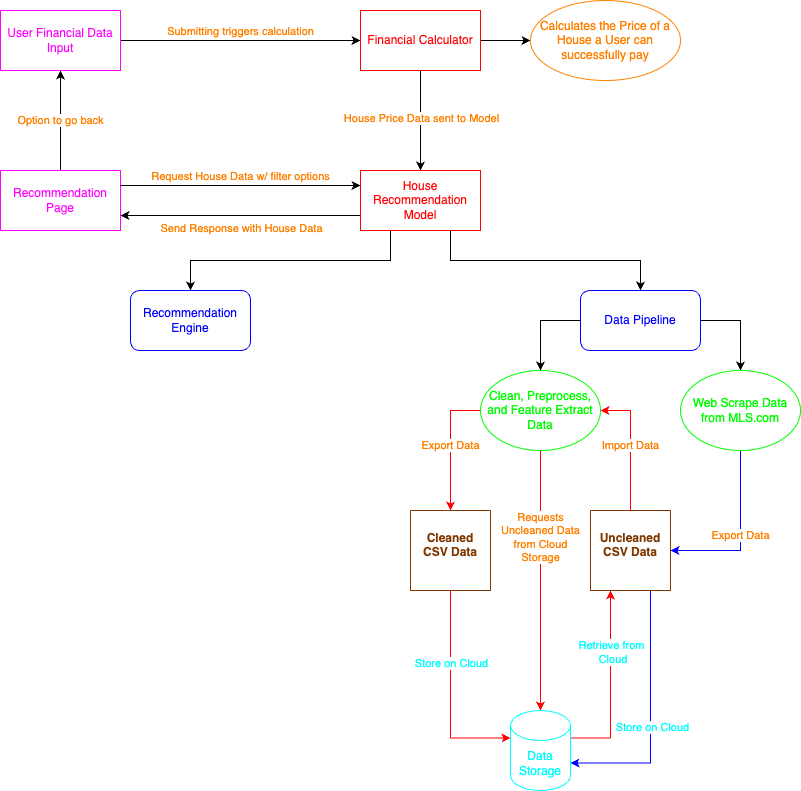

The diagram above was exported from draw.io. Its source (the exported page's mxGraphModel, read from the mxfile embedded in the PNG):
<mxGraphModel dx="1434" dy="739" grid="1" gridSize="10" guides="1" tooltips="1" connect="1" arrows="1" fold="1" page="1" pageScale="1" pageWidth="850" pageHeight="1100" background="#ffffff" math="0" shadow="0">
  <root>
    <mxCell id="0" />
    <mxCell id="1" parent="0" />
    <mxCell id="1jPYzUcfwXt_jr36FwYp-4" value="&lt;font color=&quot;#ff8000&quot;&gt;Submitting triggers calculation&lt;/font&gt;" style="edgeStyle=orthogonalEdgeStyle;rounded=0;orthogonalLoop=1;jettySize=auto;html=1;entryX=0;entryY=0.5;entryDx=0;entryDy=0;labelPosition=center;verticalLabelPosition=top;align=center;verticalAlign=bottom;" parent="1" source="1jPYzUcfwXt_jr36FwYp-1" target="1jPYzUcfwXt_jr36FwYp-2" edge="1">
      <mxGeometry relative="1" as="geometry">
        <mxPoint x="260" y="70" as="targetPoint" />
        <mxPoint as="offset" />
      </mxGeometry>
    </mxCell>
    <mxCell id="1jPYzUcfwXt_jr36FwYp-1" value="&lt;font color=&quot;#ff00ff&quot;&gt;User Financial Data Input&lt;/font&gt;" style="rounded=0;whiteSpace=wrap;html=1;strokeColor=#ff00ff;" parent="1" vertex="1">
      <mxGeometry x="40" y="40" width="120" height="60" as="geometry" />
    </mxCell>
    <mxCell id="1jPYzUcfwXt_jr36FwYp-6" value="" style="edgeStyle=orthogonalEdgeStyle;rounded=0;orthogonalLoop=1;jettySize=auto;html=1;" parent="1" source="1jPYzUcfwXt_jr36FwYp-2" target="1jPYzUcfwXt_jr36FwYp-5" edge="1">
      <mxGeometry relative="1" as="geometry" />
    </mxCell>
    <mxCell id="1jPYzUcfwXt_jr36FwYp-8" value="" style="edgeStyle=orthogonalEdgeStyle;rounded=0;orthogonalLoop=1;jettySize=auto;html=1;" parent="1" source="1jPYzUcfwXt_jr36FwYp-2" target="1jPYzUcfwXt_jr36FwYp-7" edge="1">
      <mxGeometry relative="1" as="geometry" />
    </mxCell>
    <mxCell id="1jPYzUcfwXt_jr36FwYp-9" value="&lt;font color=&quot;#ff8000&quot;&gt;House Price Data sent to Model&lt;/font&gt;" style="edgeLabel;html=1;align=center;verticalAlign=middle;resizable=0;points=[];" parent="1jPYzUcfwXt_jr36FwYp-8" vertex="1" connectable="0">
      <mxGeometry x="-0.06" relative="1" as="geometry">
        <mxPoint as="offset" />
      </mxGeometry>
    </mxCell>
    <mxCell id="1jPYzUcfwXt_jr36FwYp-2" value="&lt;font color=&quot;#ff0000&quot;&gt;Financial Calculator&lt;/font&gt;" style="rounded=0;whiteSpace=wrap;html=1;strokeColor=#ff0000;" parent="1" vertex="1">
      <mxGeometry x="400" y="40" width="120" height="60" as="geometry" />
    </mxCell>
    <mxCell id="1jPYzUcfwXt_jr36FwYp-5" value="&lt;font color=&quot;#ff8000&quot;&gt;Calculates the Price of a House a User can successfully pay&lt;/font&gt;" style="ellipse;whiteSpace=wrap;html=1;strokeColor=#ff8000;" parent="1" vertex="1">
      <mxGeometry x="570" y="30" width="150" height="80" as="geometry" />
    </mxCell>
    <mxCell id="1jPYzUcfwXt_jr36FwYp-12" value="" style="edgeStyle=orthogonalEdgeStyle;rounded=0;orthogonalLoop=1;jettySize=auto;html=1;entryX=0.5;entryY=0;entryDx=0;entryDy=0;exitX=0.75;exitY=1;exitDx=0;exitDy=0;" parent="1" source="1jPYzUcfwXt_jr36FwYp-7" target="1jPYzUcfwXt_jr36FwYp-10" edge="1">
      <mxGeometry relative="1" as="geometry">
        <mxPoint x="580" y="230" as="sourcePoint" />
        <mxPoint x="620" y="280" as="targetPoint" />
      </mxGeometry>
    </mxCell>
    <mxCell id="1jPYzUcfwXt_jr36FwYp-21" value="" style="edgeStyle=orthogonalEdgeStyle;rounded=0;orthogonalLoop=1;jettySize=auto;html=1;entryX=1;entryY=0.75;entryDx=0;entryDy=0;labelPosition=center;verticalLabelPosition=bottom;align=center;verticalAlign=top;exitX=0;exitY=0.75;exitDx=0;exitDy=0;" parent="1" source="1jPYzUcfwXt_jr36FwYp-7" target="1jPYzUcfwXt_jr36FwYp-17" edge="1">
      <mxGeometry relative="1" as="geometry">
        <mxPoint x="300" y="230" as="targetPoint" />
      </mxGeometry>
    </mxCell>
    <mxCell id="1jPYzUcfwXt_jr36FwYp-26" value="&lt;font color=&quot;#ff8000&quot;&gt;Send Response with House Data&lt;/font&gt;" style="edgeLabel;html=1;align=center;verticalAlign=middle;resizable=0;points=[];" parent="1jPYzUcfwXt_jr36FwYp-21" vertex="1" connectable="0">
      <mxGeometry relative="1" as="geometry">
        <mxPoint y="12" as="offset" />
      </mxGeometry>
    </mxCell>
    <mxCell id="1jPYzUcfwXt_jr36FwYp-7" value="&lt;font color=&quot;#ff0000&quot;&gt;House Recommendation Model&lt;/font&gt;" style="rounded=0;whiteSpace=wrap;html=1;strokeColor=#ff0000;" parent="1" vertex="1">
      <mxGeometry x="400" y="200" width="120" height="60" as="geometry" />
    </mxCell>
    <mxCell id="1jPYzUcfwXt_jr36FwYp-33" value="" style="edgeStyle=orthogonalEdgeStyle;rounded=0;orthogonalLoop=1;jettySize=auto;html=1;entryX=0.5;entryY=0;entryDx=0;entryDy=0;exitX=1;exitY=0.5;exitDx=0;exitDy=0;" parent="1" source="1jPYzUcfwXt_jr36FwYp-10" target="1jPYzUcfwXt_jr36FwYp-28" edge="1">
      <mxGeometry relative="1" as="geometry">
        <mxPoint x="800" y="350" as="targetPoint" />
        <Array as="points">
          <mxPoint x="780" y="350" />
        </Array>
      </mxGeometry>
    </mxCell>
    <mxCell id="1jPYzUcfwXt_jr36FwYp-10" value="&lt;font color=&quot;#0000ff&quot;&gt;Data Pipeline&lt;/font&gt;" style="rounded=1;whiteSpace=wrap;html=1;strokeColor=#0000ff;" parent="1" vertex="1">
      <mxGeometry x="620" y="320" width="120" height="60" as="geometry" />
    </mxCell>
    <mxCell id="1jPYzUcfwXt_jr36FwYp-13" value="" style="edgeStyle=orthogonalEdgeStyle;rounded=0;orthogonalLoop=1;jettySize=auto;html=1;entryX=0.5;entryY=0;entryDx=0;entryDy=0;exitX=0.25;exitY=1;exitDx=0;exitDy=0;" parent="1" source="1jPYzUcfwXt_jr36FwYp-7" target="1jPYzUcfwXt_jr36FwYp-14" edge="1">
      <mxGeometry relative="1" as="geometry">
        <mxPoint x="200" y="230" as="sourcePoint" />
        <mxPoint x="300" y="280" as="targetPoint" />
        <Array as="points">
          <mxPoint x="430" y="290" />
          <mxPoint x="230" y="290" />
        </Array>
      </mxGeometry>
    </mxCell>
    <mxCell id="1jPYzUcfwXt_jr36FwYp-14" value="&lt;font color=&quot;#0000ff&quot;&gt;Recommendation Engine&lt;/font&gt;" style="rounded=1;whiteSpace=wrap;html=1;strokeColor=#0000ff;" parent="1" vertex="1">
      <mxGeometry x="170" y="320" width="120" height="60" as="geometry" />
    </mxCell>
    <mxCell id="1jPYzUcfwXt_jr36FwYp-18" value="&lt;font color=&quot;#ff8000&quot;&gt;Option to go back&lt;/font&gt;" style="edgeStyle=orthogonalEdgeStyle;rounded=0;orthogonalLoop=1;jettySize=auto;html=1;" parent="1" source="1jPYzUcfwXt_jr36FwYp-17" target="1jPYzUcfwXt_jr36FwYp-1" edge="1">
      <mxGeometry relative="1" as="geometry" />
    </mxCell>
    <mxCell id="1jPYzUcfwXt_jr36FwYp-17" value="&lt;font color=&quot;#ff00ff&quot;&gt;Recommendation Page&lt;/font&gt;" style="rounded=0;whiteSpace=wrap;html=1;strokeColor=#ff00ff;" parent="1" vertex="1">
      <mxGeometry x="40" y="200" width="120" height="60" as="geometry" />
    </mxCell>
    <mxCell id="1jPYzUcfwXt_jr36FwYp-23" value="&lt;font color=&quot;#ff8000&quot;&gt;Request House Data w/ filter options&lt;/font&gt;" style="edgeStyle=orthogonalEdgeStyle;rounded=0;orthogonalLoop=1;jettySize=auto;html=1;entryX=0;entryY=0.25;entryDx=0;entryDy=0;exitX=1;exitY=0.25;exitDx=0;exitDy=0;labelPosition=center;verticalLabelPosition=top;align=center;verticalAlign=bottom;" parent="1" source="1jPYzUcfwXt_jr36FwYp-17" target="1jPYzUcfwXt_jr36FwYp-7" edge="1">
      <mxGeometry relative="1" as="geometry">
        <mxPoint x="260" y="210" as="sourcePoint" />
        <mxPoint x="380" y="210" as="targetPoint" />
        <mxPoint as="offset" />
      </mxGeometry>
    </mxCell>
    <mxCell id="YvS1dzPIDYwZT1fFuDpY-4" value="&lt;font color=&quot;#ff8000&quot;&gt;Export Data&lt;/font&gt;" style="edgeStyle=orthogonalEdgeStyle;rounded=0;orthogonalLoop=1;jettySize=auto;html=1;entryX=1;entryY=0.5;entryDx=0;entryDy=0;exitX=0.5;exitY=1;exitDx=0;exitDy=0;strokeColor=#0000ff;" edge="1" parent="1" source="1jPYzUcfwXt_jr36FwYp-28" target="YvS1dzPIDYwZT1fFuDpY-5">
      <mxGeometry relative="1" as="geometry">
        <mxPoint x="720" y="600" as="targetPoint" />
        <Array as="points">
          <mxPoint x="780" y="580" />
        </Array>
      </mxGeometry>
    </mxCell>
    <mxCell id="1jPYzUcfwXt_jr36FwYp-28" value="&lt;font color=&quot;#00ff00&quot;&gt;Web Scrape Data from MLS.com&lt;/font&gt;" style="ellipse;whiteSpace=wrap;html=1;strokeColor=#00ff00;" parent="1" vertex="1">
      <mxGeometry x="720" y="400" width="120" height="80" as="geometry" />
    </mxCell>
    <mxCell id="YvS1dzPIDYwZT1fFuDpY-14" value="&lt;font color=&quot;#ff8000&quot;&gt;Export Data&lt;/font&gt;" style="edgeStyle=orthogonalEdgeStyle;rounded=0;orthogonalLoop=1;jettySize=auto;html=1;strokeColor=#ff0000;" edge="1" parent="1" source="1jPYzUcfwXt_jr36FwYp-34" target="YvS1dzPIDYwZT1fFuDpY-15">
      <mxGeometry relative="1" as="geometry">
        <mxPoint x="400" y="480" as="targetPoint" />
        <Array as="points">
          <mxPoint x="490" y="440" />
        </Array>
      </mxGeometry>
    </mxCell>
    <mxCell id="1jPYzUcfwXt_jr36FwYp-34" value="&lt;font color=&quot;#00ff00&quot;&gt;Clean, Preprocess, and Feature Extract Data&lt;/font&gt;" style="ellipse;whiteSpace=wrap;html=1;strokeColor=#00ff00;" parent="1" vertex="1">
      <mxGeometry x="520" y="400" width="120" height="80" as="geometry" />
    </mxCell>
    <mxCell id="YvS1dzPIDYwZT1fFuDpY-12" value="" style="edgeStyle=orthogonalEdgeStyle;rounded=0;orthogonalLoop=1;jettySize=auto;html=1;entryX=0.25;entryY=1;entryDx=0;entryDy=0;labelPosition=center;verticalLabelPosition=top;align=center;verticalAlign=bottom;exitX=1;exitY=0;exitDx=0;exitDy=27.5;exitPerimeter=0;strokeColor=#ff0000;" edge="1" parent="1" source="1jPYzUcfwXt_jr36FwYp-37" target="YvS1dzPIDYwZT1fFuDpY-5">
      <mxGeometry x="-0.3804" relative="1" as="geometry">
        <mxPoint x="610" y="760" as="sourcePoint" />
        <mxPoint x="490" y="640" as="targetPoint" />
        <mxPoint as="offset" />
      </mxGeometry>
    </mxCell>
    <mxCell id="YvS1dzPIDYwZT1fFuDpY-26" value="&lt;font color=&quot;#00ffff&quot;&gt;Retrieve from&lt;/font&gt;&lt;div&gt;&lt;font color=&quot;#00ffff&quot;&gt;&amp;nbsp;Cloud&lt;/font&gt;&lt;/div&gt;" style="edgeLabel;html=1;align=center;verticalAlign=middle;resizable=0;points=[];" vertex="1" connectable="0" parent="YvS1dzPIDYwZT1fFuDpY-12">
      <mxGeometry x="0.3493" relative="1" as="geometry">
        <mxPoint as="offset" />
      </mxGeometry>
    </mxCell>
    <mxCell id="1jPYzUcfwXt_jr36FwYp-37" value="&lt;font color=&quot;#00ffff&quot;&gt;Data Storage&lt;/font&gt;" style="shape=cylinder3;whiteSpace=wrap;html=1;boundedLbl=1;backgroundOutline=1;size=15;strokeColor=#00ffff;" parent="1" vertex="1">
      <mxGeometry x="550" y="740" width="60" height="80" as="geometry" />
    </mxCell>
    <mxCell id="YvS1dzPIDYwZT1fFuDpY-6" value="" style="edgeStyle=orthogonalEdgeStyle;rounded=0;orthogonalLoop=1;jettySize=auto;html=1;labelPosition=center;verticalLabelPosition=bottom;align=center;verticalAlign=top;entryX=1;entryY=0;entryDx=0;entryDy=52.5;entryPerimeter=0;exitX=0.75;exitY=1;exitDx=0;exitDy=0;strokeColor=#0000ff;" edge="1" parent="1" source="YvS1dzPIDYwZT1fFuDpY-5" target="1jPYzUcfwXt_jr36FwYp-37">
      <mxGeometry x="0.4965" y="-2" relative="1" as="geometry">
        <mxPoint x="795" y="620" as="sourcePoint" />
        <mxPoint x="620" y="800" as="targetPoint" />
        <Array as="points">
          <mxPoint x="690" y="793" />
        </Array>
        <mxPoint as="offset" />
      </mxGeometry>
    </mxCell>
    <mxCell id="YvS1dzPIDYwZT1fFuDpY-25" value="&lt;font color=&quot;#00ffff&quot;&gt;Store on Cloud&lt;/font&gt;" style="edgeLabel;html=1;align=center;verticalAlign=middle;resizable=0;points=[];" vertex="1" connectable="0" parent="YvS1dzPIDYwZT1fFuDpY-6">
      <mxGeometry x="0.0772" y="1" relative="1" as="geometry">
        <mxPoint as="offset" />
      </mxGeometry>
    </mxCell>
    <mxCell id="YvS1dzPIDYwZT1fFuDpY-5" value="&#10;Uncleaned&#10;CSV Data" style="swimlane;startSize=0;labelPosition=center;verticalLabelPosition=middle;align=center;verticalAlign=top;strokeColor=#803800;fontColor=#803800;" vertex="1" parent="1">
      <mxGeometry x="630" y="540" width="80" height="80" as="geometry" />
    </mxCell>
    <mxCell id="YvS1dzPIDYwZT1fFuDpY-10" value="&lt;font color=&quot;#ff8000&quot;&gt;Requests&lt;/font&gt;&lt;div&gt;&lt;font color=&quot;#ff8000&quot;&gt;Uncleaned Data&lt;/font&gt;&lt;/div&gt;&lt;div&gt;&lt;font color=&quot;#ff8000&quot;&gt;from Cloud&lt;/font&gt;&lt;/div&gt;&lt;div&gt;&lt;font color=&quot;#ff8000&quot;&gt;Storage&lt;/font&gt;&lt;/div&gt;" style="endArrow=classic;html=1;rounded=0;exitX=0.5;exitY=1;exitDx=0;exitDy=0;entryX=0.5;entryY=0;entryDx=0;entryDy=0;entryPerimeter=0;strokeColor=#ff0000;" edge="1" parent="1" source="1jPYzUcfwXt_jr36FwYp-34" target="1jPYzUcfwXt_jr36FwYp-37">
      <mxGeometry x="-0.3308" width="50" height="50" relative="1" as="geometry">
        <mxPoint x="400" y="480" as="sourcePoint" />
        <mxPoint x="390" y="570" as="targetPoint" />
        <Array as="points">
          <mxPoint x="580" y="644" />
        </Array>
        <mxPoint as="offset" />
      </mxGeometry>
    </mxCell>
    <mxCell id="YvS1dzPIDYwZT1fFuDpY-15" value="&#10;Cleaned&#10;CSV Data" style="swimlane;startSize=0;labelPosition=center;verticalLabelPosition=middle;align=center;verticalAlign=top;fontColor=#803800;strokeColor=#803800;" vertex="1" parent="1">
      <mxGeometry x="450" y="540" width="80" height="80" as="geometry" />
    </mxCell>
    <mxCell id="YvS1dzPIDYwZT1fFuDpY-20" value="" style="edgeStyle=orthogonalEdgeStyle;rounded=0;orthogonalLoop=1;jettySize=auto;html=1;entryX=0.5;entryY=0;entryDx=0;entryDy=0;exitX=0;exitY=0.5;exitDx=0;exitDy=0;" edge="1" parent="1" source="1jPYzUcfwXt_jr36FwYp-10">
      <mxGeometry relative="1" as="geometry">
        <mxPoint x="580" y="400" as="targetPoint" />
        <mxPoint x="550" y="350" as="sourcePoint" />
        <Array as="points">
          <mxPoint x="580" y="350" />
        </Array>
      </mxGeometry>
    </mxCell>
    <mxCell id="YvS1dzPIDYwZT1fFuDpY-21" value="&lt;font color=&quot;#ff8000&quot;&gt;Import Data&lt;/font&gt;" style="endArrow=classic;html=1;rounded=0;entryX=1;entryY=0.5;entryDx=0;entryDy=0;exitX=0.5;exitY=0;exitDx=0;exitDy=0;strokeColor=#ff0000;" edge="1" parent="1" source="YvS1dzPIDYwZT1fFuDpY-5" target="1jPYzUcfwXt_jr36FwYp-34">
      <mxGeometry width="50" height="50" relative="1" as="geometry">
        <mxPoint x="600" y="600" as="sourcePoint" />
        <mxPoint x="650" y="620" as="targetPoint" />
        <Array as="points">
          <mxPoint x="670" y="440" />
        </Array>
      </mxGeometry>
    </mxCell>
    <mxCell id="YvS1dzPIDYwZT1fFuDpY-23" value="" style="edgeStyle=orthogonalEdgeStyle;rounded=0;orthogonalLoop=1;jettySize=auto;html=1;exitX=0.5;exitY=1;exitDx=0;exitDy=0;entryX=0;entryY=0;entryDx=0;entryDy=27.5;entryPerimeter=0;strokeColor=#ff0000;" edge="1" parent="1" source="YvS1dzPIDYwZT1fFuDpY-15" target="1jPYzUcfwXt_jr36FwYp-37">
      <mxGeometry y="10" relative="1" as="geometry">
        <mxPoint x="520" y="670" as="sourcePoint" />
        <mxPoint x="490" y="770" as="targetPoint" />
        <Array as="points" />
        <mxPoint as="offset" />
      </mxGeometry>
    </mxCell>
    <mxCell id="YvS1dzPIDYwZT1fFuDpY-24" value="&lt;font color=&quot;#00ffff&quot;&gt;Store on Cloud&lt;/font&gt;" style="edgeLabel;html=1;align=center;verticalAlign=middle;resizable=0;points=[];" vertex="1" connectable="0" parent="YvS1dzPIDYwZT1fFuDpY-23">
      <mxGeometry x="-0.3091" relative="1" as="geometry">
        <mxPoint as="offset" />
      </mxGeometry>
    </mxCell>
  </root>
</mxGraphModel>